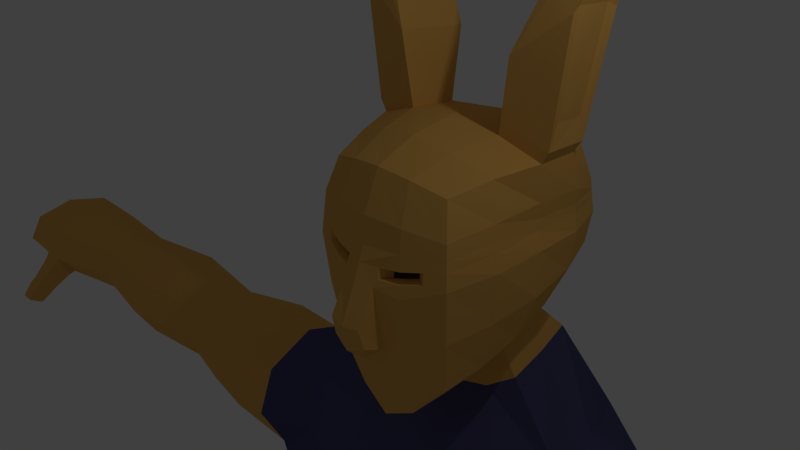 # Source: zombierabbit.blend  (saved by Blender 2.71.0; exported with 4.5.12 LTS)
import bpy
from mathutils import Matrix  # noqa: F401  (used for matrix-valued properties, if any)

bpy.ops.wm.read_factory_settings(use_empty=True)
scene = bpy.context.scene
scene.name = 'Scene'

# ---- collections
col_collection_1 = bpy.data.collections.new('Collection 1'); scene.collection.children.link(col_collection_1)

# ---- materials (node trees are filled in below, after node groups)
mat_zombiebrown = bpy.data.materials.new('zombiebrown')
mat_zombiebrown.alpha_threshold = 0.0
mat_zombiebrown.use_transparent_shadow = False
mat_zombiebrown.diffuse_color = (0.1734, 0.04941, 0.008692, 1.0)
mat_zombiebrown.specular_color = (0.5705, 0.4457, 0.131)
mat_zombiebrown.roughness = 0.5
mat_zombiebrown.specular_intensity = 0.165
mat_zombiebrown.line_color = (0.0, 0.0, 0.0, 1.0)
mat_zombieskin = bpy.data.materials.new('ZombieSkin')
mat_zombieskin.alpha_threshold = 0.0
mat_zombieskin.use_transparent_shadow = False
mat_zombieskin.diffuse_color = (0.8, 0.4433, 0.1081, 1.0)
mat_zombieskin.roughness = 0.5
mat_zombieskin.line_color = (0.0, 0.0, 0.0, 1.0)
mat_zombieblue = bpy.data.materials.new('Zombieblue')
mat_zombieblue.alpha_threshold = 0.0
mat_zombieblue.use_transparent_shadow = False
mat_zombieblue.diffuse_color = (0.08399, 0.08485, 0.2019, 1.0)
mat_zombieblue.specular_color = (0.01325, 0.1477, 1.0)
mat_zombieblue.roughness = 0.5
mat_zombieblue.line_color = (0.0, 0.0, 0.0, 1.0)
mat_zombieblack = bpy.data.materials.new('Zombieblack')
mat_zombieblack.alpha_threshold = 0.0
mat_zombieblack.use_transparent_shadow = False
mat_zombieblack.diffuse_color = (0.04203, 0.0306, 0.02242, 1.0)
mat_zombieblack.roughness = 0.5
mat_zombieblack.specular_intensity = 0.075
mat_zombieblack.line_color = (0.0, 0.0, 0.0, 1.0)

# ---- material node trees

# ---- world
world_world = bpy.data.worlds.new('World'); scene.world = world_world
world_world.color = (0.05088, 0.05088, 0.05088)
world_world.use_sun_shadow = False
world_world.sun_shadow_jitter_overblur = 0.0
world_world.cycles.sampling_method = 'MANUAL'
world_world.cycles.sample_map_resolution = 256

# ---- cameras
cam_camera = bpy.data.cameras.new('Camera')
cam_camera.clip_end = 100.0
cam_camera.lens = 35.0
cam_camera.sensor_width = 32.0
cam_camera.sensor_height = 18.0
cam_camera.ortho_scale = 7.314
cam_camera.dof.focus_distance = 0.0
cam_camera.dof.aperture_fstop = 128.0

# ---- lights
light_lamp = bpy.data.lights.new('Lamp', 'POINT')
light_lamp.transmission_factor = 0.0
light_lamp.cutoff_distance = 30.0
light_lamp.energy = 100.0
light_lamp.shadow_buffer_clip_start = 1.001
light_lamp.shadow_soft_size = 0.1
light_lamp.shadow_maximum_resolution = 0.006
light_lamp.use_absolute_resolution = True
light_lamp.cycles.use_multiple_importance_sampling = False

# ---- meshes
me_cube = bpy.data.meshes.new('Cube')
me_cube.from_pydata([(1.0, 2.819, -1.0), (1.0, 0.3242, -1.804), (1.092, 2.819, 1.02), (1.0, 0.3067, 1.0), (1.138, 2.191, -1.189), (1.195, 1.503, -1.417), (1.138, 0.8574, -1.636), (0.5, 2.945, -1.138), (5.448e-07, 2.997, -1.195), (1.138, 3.035, -0.5), (1.195, 3.092, -1.709e-06), (1.145, 3.035, 0.5022), (0.5, 0.2002, -2.384), (3.146e-07, 0.1486, -2.648), (1.138, 0.1769, -0.9605), (1.195, 0.109, -0.128), (1.138, 0.1637, 0.4939), (1.397, 2.202, 1.184), (1.407, 1.54, 1.213), (1.198, 0.8957, 1.138), (0.5124, 2.945, 1.14), (2.824e-07, 2.997, 1.195), (0.5, 0.1613, 1.138), (-5.973e-07, 0.1043, 1.195), (0.269, 2.949, -1.864), (0.7523, 3.219, -2.187), (0.5381, 2.857, -1.776), (0.5973, 1.383, -1.919), (-3.81e-07, 1.351, -2.117), (0.5688, 0.7265, -2.306), (-3.772e-07, 0.6894, -2.594), (0.741, 2.206, 1.369), (0.7719, 1.461, 1.439), (0.6205, 0.7717, 1.346), (4.338e-08, 2.206, 1.441), (-1.845e-07, 1.416, 1.544), (-3.965e-07, 0.7113, 1.441), (1.346, 2.366, -0.6044), (1.433, 1.596, -0.7103), (1.346, 0.8396, -0.8267), (1.431, 2.385, 0.0001264), (1.461, 1.573, -1.391e-06), (1.435, 0.7853, -0.03127), (1.418, 2.366, 0.6295), (1.391, 1.596, 0.658), (1.321, 0.8372, 0.6044), (0.5688, -0.01646, -1.671), (-2.385e-07, -0.1145, -1.9), (0.5973, -0.1303, -0.383), (-3.057e-07, -0.3392, -0.2677), (0.5688, -0.04642, 0.575), (-2.784e-07, -0.1326, 0.6113), (2.476, 2.834, -11.41), (-5.908e-07, -0.0763, -12.07), (1.48, -0.000994, -12.07), (2.763, 1.917, -11.41), (-3.594e-07, 1.986, -12.07), (3.373, 1.877, -12.94), (0.5688, 3.244, 0.6044), (2.687e-07, 3.331, 0.6476), (1.703e-06, 3.751, -12.07), (0.5973, 3.339, -2.059e-06), (2.39e-07, 3.441, -2.208e-06), (1.239, 3.631, -12.07), (0.5688, 3.244, -0.6044), (2.389e-07, 3.331, -0.6476), (2.973, 0.9122, -9.064), (3.101, 3.099, -4.416), (1.239, 3.631, -9.275), (2.933, 2.795, -3.6), (3.501, 1.586, -4.44), (1.239, 4.054, -3.845), (1.703e-06, 4.173, -3.845), (1.703e-06, 3.751, -9.275), (-3.594e-07, 1.986, -9.275), (2.854, 1.917, -9.064), (-3.593e-07, 1.986, -3.845), (1.48, 0.173, -9.275), (1.48, 0.9959, -3.845), (-5.905e-07, 0.9206, -3.845), (-5.908e-07, 0.09767, -9.275), (0.3761, 3.344, -2.275), (3.854e-07, 2.986, -1.9), (5.533e-07, 3.395, -2.311), (3.388, 2.279, -6.819), (3.101, 3.099, -6.819), (2.567, 2.834, -9.064), (-5.908e-07, -0.07629, -6.605), (1.48, -0.0009916, -6.605), (-3.593e-07, 1.986, -6.605), (0.8987, 1.919, -2.453), (0.6428, 1.904, -2.041), (0.4494, 1.801, -2.772), (0.3214, 1.818, -2.361), (2.881, 0.9122, -11.41), (1.703e-06, 4.173, -6.605), (-1.432e-07, 1.769, -2.898), (-1.128e-07, 1.794, -2.487), (0.8558, 2.599, -2.307), (0.6121, 2.403, -1.896), (1.239, 4.054, -6.605), (3.506, 0.9122, -6.819), (-5.908e-07, 0.4457, -13.69), (0.6976, 0.521, -13.69), (-3.595e-07, 1.986, -14.89), (0.627, 1.953, -14.89), (1.703e-06, 3.542, -13.43), (0.4565, 3.422, -13.43), (1.703e-06, 3.65, -12.72), (0.8616, 3.53, -12.72), (1.103, 0.2507, -12.85), (-5.908e-07, 0.1754, -12.85), (2.63, 3.337, -12.94), (-3.594e-07, 1.986, -13.43), (3.112, 0.2776, -12.94), (3.635, 1.848, -14.25), (1.287, 0.7594, -15.1), (1.08, 1.96, -15.65), (1.088, 3.142, -14.93), (1.674, 3.467, -14.29), (1.965, 0.3158, -14.42), (2.936, 3.071, -14.23), (3.261, 0.6057, -14.26), (3.635, 1.848, -14.25), (1.287, 0.7594, -15.1), (1.08, 1.96, -15.65), (1.088, 3.142, -14.93), (1.674, 3.467, -14.29), (1.965, 0.3158, -14.42), (2.936, 3.071, -14.23), (3.261, 0.6057, -14.26), (3.84, 1.851, -16.09), (1.619, 0.8206, -16.9), (1.423, 1.956, -17.43), (1.431, 3.075, -16.74), (1.985, 3.382, -16.14), (2.26, 0.4009, -16.26), (3.179, 3.008, -16.08), (3.487, 0.6752, -16.11), (3.796, 1.909, -18.35), (1.885, 1.023, -18.35), (1.716, 2.0, -18.35), (1.723, 2.962, -18.35), (2.2, 3.227, -18.35), (2.437, 0.6617, -18.35), (3.227, 2.905, -18.35), (3.492, 0.8977, -18.35), (4.179, 2.073, -21.48), (2.268, 1.338, -21.48), (2.099, 2.148, -21.48), (2.106, 2.945, -21.48), (2.583, 3.164, -21.48), (2.82, 1.039, -21.48), (3.61, 2.897, -21.48), (3.875, 1.235, -21.48), (4.179, 2.2, -22.23), (2.268, 1.507, -22.23), (2.099, 2.271, -22.23), (2.106, 3.023, -22.23), (2.583, 3.229, -22.23), (2.82, 1.225, -22.23), (3.61, 2.978, -22.23), (3.875, 1.409, -22.23), (4.387, 2.193, -23.28), (2.154, 1.339, -23.28), (1.958, 2.28, -23.28), (1.966, 3.207, -23.28), (2.523, 3.461, -23.28), (2.799, 0.9911, -23.28), (3.722, 3.151, -23.28), (4.032, 1.218, -23.28), (4.245, 2.278, -25.0), (2.214, 1.432, -25.0), (2.035, 2.365, -25.0), (2.043, 3.283, -25.0), (2.549, 3.535, -25.0), (2.801, 1.087, -25.0), (3.641, 3.228, -25.0), (3.922, 1.312, -25.0), (4.013, 2.431, -26.8), (2.341, 1.654, -26.8), (2.193, 2.511, -26.8), (2.199, 3.355, -26.8), (2.617, 3.587, -26.8), (2.824, 1.337, -26.8), (3.515, 3.305, -26.8), (3.747, 1.544, -26.8), (4.013, 2.431, -28.24), (2.341, 1.511, -28.32), (2.193, 2.511, -28.24), (2.199, 3.355, -28.24), (2.617, 3.587, -28.24), (2.824, 1.511, -28.32), (3.515, 3.305, -28.24), (3.747, 1.511, -28.32), (4.013, 2.431, -28.67), (2.095, 1.484, -28.64), (2.193, 2.511, -28.67), (2.199, 3.355, -28.67), (2.617, 3.587, -28.67), (3.747, 0.1442, -28.53), (3.515, 3.305, -28.67), (4.252, 1.511, -28.68), (4.013, 2.431, -29.04), (2.095, 1.484, -29.0), (2.193, 2.511, -29.04), (2.199, 3.355, -29.04), (2.617, 3.587, -29.04), (2.824, 0.1442, -28.53), (3.515, 3.305, -29.04), (4.252, 1.511, -29.04), (4.013, 2.431, -29.42), (2.095, 1.484, -29.38), (2.193, 2.511, -29.42), (2.199, 3.355, -29.42), (2.617, 3.587, -29.42), (2.341, 0.1442, -28.53), (3.515, 3.305, -29.42), (4.252, 1.511, -29.42), (4.013, 2.431, -29.61), (2.095, 1.484, -29.57), (2.193, 2.511, -29.61), (2.199, 3.355, -29.61), (2.617, 3.587, -29.61), (2.701, 1.511, -29.61), (3.515, 3.305, -29.61), (4.252, 1.511, -29.61), (2.341, 0.7863, -28.53), (2.824, 0.7863, -28.53), (3.747, 0.7863, -28.53), (2.016, 0.7786, -28.8), (2.341, -0.407, -28.39), (4.252, 0.7863, -28.77), (2.016, 0.7786, -29.07), (2.824, -0.407, -28.39), (4.252, 0.7863, -29.06), (2.016, 0.7786, -29.43), (3.747, -0.407, -28.39), (4.252, 0.7863, -29.42), (2.016, 0.7786, -29.62), (2.701, 0.7863, -29.61), (4.252, 0.7863, -29.61), (1.89, 0.1442, -28.79), (4.252, 0.1442, -28.77), (1.89, 0.1442, -29.06), (4.252, 0.1442, -29.06), (1.89, 0.1442, -29.42), (4.252, 0.1442, -29.42), (1.89, 0.1442, -29.61), (2.701, 0.1442, -29.61), (4.252, 0.1442, -29.61), (1.89, -0.407, -28.71), (2.945, -1.077, -28.67), (4.101, -0.8138, -28.93), (1.89, -0.407, -29.04), (2.945, -1.077, -29.04), (4.101, -0.8138, -29.27), (1.89, -0.407, -29.42), (2.945, -1.077, -29.42), (4.101, -0.8138, -29.47), (1.89, -0.407, -29.61), (2.945, -1.077, -29.61), (4.101, -0.8138, -29.58), (1.48, 0.4975, -5.225), (1.703e-06, 4.173, -5.225), (-3.593e-07, 1.986, -5.225), (-5.907e-07, 0.4222, -5.225), (3.101, 3.099, -5.658), (1.239, 4.054, -5.225), (3.506, 1.249, -5.658), (3.101, 3.099, -4.416), (2.933, 2.795, -3.6), (3.501, 1.586, -4.44), (3.388, 2.279, -6.819), (3.101, 3.099, -6.819), (3.506, 0.9122, -6.819), (3.101, 3.099, -5.658), (3.506, 1.249, -5.658), (4.265, 3.031, -4.688), (4.441, 2.119, -4.212), (4.595, 1.255, -4.814), (4.364, 2.282, -6.94), (4.21, 3.146, -6.502), (4.541, 1.37, -6.628), (4.169, 3.456, -5.569), (4.636, 0.9448, -5.747), (5.895, 3.031, -4.688), (6.071, 2.119, -4.375), (6.225, 1.255, -4.814), (5.994, 2.282, -6.94), (5.84, 3.146, -6.502), (6.171, 1.37, -6.628), (5.799, 3.456, -5.569), (6.266, 0.9448, -5.747), (7.576, 2.808, -4.966), (7.753, 2.143, -4.743), (7.906, 1.514, -5.056), (7.675, 2.262, -6.573), (7.522, 2.892, -6.26), (7.852, 1.598, -6.35), (11.65, 2.805, -5.078), (7.48, 3.118, -5.595), (7.948, 1.287, -5.721), (9.514, 3.001, -4.896), (9.69, 2.122, -4.65), (9.844, 1.289, -4.994), (9.613, 2.279, -6.666), (9.459, 3.112, -6.322), (9.79, 1.401, -6.42), (13.53, 2.936, -5.106), (9.418, 3.411, -5.588), (9.885, 0.9905, -5.728), (11.83, 2.144, -4.89), (11.98, 1.517, -5.153), (11.75, 2.262, -6.426), (11.6, 2.888, -6.163), (11.93, 1.601, -6.238), (14.19, 2.936, -5.106), (11.56, 3.113, -5.605), (12.02, 1.293, -5.711), (13.67, 2.019, -4.91), (13.79, 1.149, -5.184), (13.61, 2.183, -6.511), (13.48, 3.052, -6.237), (13.8, 1.217, -6.296), (14.8, 2.936, -5.106), (13.45, 3.364, -5.655), (13.86, 0.8445, -5.818), (14.33, 2.019, -4.91), (14.45, 1.149, -5.184), (14.27, 2.183, -6.511), (14.14, 3.052, -6.237), (14.37, 1.217, -6.296), (15.14, 2.936, -5.106), (14.11, 3.364, -5.655), (14.44, 0.8445, -5.818), (14.94, 2.019, -4.91), (15.07, 1.149, -5.184), (15.07, 2.183, -6.511), (14.77, 3.052, -6.237), (15.16, 1.265, -6.315), (13.84, 1.055, -6.369), (14.72, 3.364, -5.655), (15.1, 0.8371, -5.766), (15.28, 2.019, -4.91), (15.41, 1.149, -5.184), (15.87, 2.183, -6.511), (15.61, 3.052, -6.237), (15.92, 1.265, -6.315), (14.73, 2.019, -4.91), (15.07, 3.364, -5.655), (15.46, 0.8371, -5.766), (13.9, 0.7334, -5.956), (14.34, 1.055, -6.369), (14.39, 0.7334, -5.956), (13.91, 0.5928, -6.676), (13.95, 0.3149, -6.361), (14.28, 0.5928, -6.676), (14.33, 0.3149, -6.361), (13.91, 0.4995, -6.747), (13.95, 0.2096, -6.432), (14.28, 0.4995, -6.747), (14.33, 0.2096, -6.432), (13.91, 0.237, -6.909), (13.95, -0.05295, -6.753), (14.28, 0.237, -6.909), (14.33, -0.05295, -6.753), (15.0, 1.594, -5.044), (14.87, 2.49, -5.011), (15.34, 1.596, -5.043), (15.21, 2.5, -5.013), (15.11, 2.629, -6.37), (14.32, 1.699, -6.403), (16.01, 2.629, -6.37), (13.71, 2.183, -6.511), (15.25, 1.729, -6.414), (16.12, 1.744, -6.417), (14.65, 1.592, -5.045), (14.54, 2.481, -5.009), (14.2, 2.628, -6.371), (16.03, 3.022, -5.949), (16.89, 1.707, -6.067), (16.83, 2.141, -6.103), (16.76, 2.596, -6.024), (16.17, 1.236, -6.027), (15.41, 1.149, -5.184), (14.02, 1.685, -6.4), (13.89, 2.628, -6.371), (15.34, 1.596, -5.043), (16.89, 1.707, -6.067), (16.17, 1.236, -6.027), (1.703, 3.147, -3.522), (1.948, 2.404, -3.127), (1.846, 1.74, -3.447), (1.488, 2.255, 1.347), (1.507, 1.536, 1.381), (0.7658, 2.26, 1.549), (0.8, 1.451, 1.627), (1.642, 2.49, 3.025), (1.725, 1.523, 3.109), (0.8633, 2.496, 2.392), (0.9265, 1.409, 2.497), (2.268, 2.534, 4.78), (2.335, 1.797, 4.847), (1.64, 2.622, 4.251), (1.691, 1.748, 4.317), (2.586, 2.348, 5.1), (2.614, 2.031, 5.128), (2.332, 2.35, 5.2), (2.352, 1.994, 5.241), (1.467, 2.175, 1.693), (1.5, 1.683, 1.73), (1.62, 2.335, 3.1), (1.69, 1.673, 3.169), (2.142, 2.421, 4.561), (2.198, 1.9, 4.617), (1.158, 3.055, 0.3254), (1.158, 0.1446, 0.2766), (1.392, 2.372, 0.4067), (1.364, 1.588, 0.4254), (1.343, 0.819, 0.3823), (0.5788, -0.07567, 0.2403), (-2.88e-07, -0.1669, 0.2087), (0.5788, 3.277, 0.3932), (2.583e-07, 3.369, 0.4213), (1.172, 3.069, 0.2012), (1.172, 0.131, 0.1223), (1.394, 2.377, 0.2496), (1.378, 1.583, 0.2615), (1.375, 0.8062, 0.2246), (0.5859, -0.09644, 0.002565), (-2.947e-07, -0.246, -0.0148), (0.5859, 3.301, 0.2433), (2.509e-07, 3.397, 0.2607), (0.2855, -0.1645, -0.02627), (0.5912, -0.1121, -0.1772), (0.8877, 0.02074, 0.06425), (0.2968, -0.2096, -0.1728), (0.8929, 0.003483, -0.1011), (0.5528, 0.04768, -0.04624), (0.3751, 0.01478, -0.07042), (0.556, 0.03839, -0.1526), (0.7314, 0.117, -0.009743), (0.3818, -0.004758, -0.1922), (0.7345, 0.1068, -0.1076), (-2.714e-07, -0.2254, -1.499), (0.2579, -0.2544, -0.2824), (0.2579, -0.2544, -0.2824), (-2.714e-07, -0.2254, -1.499), (-3.057e-07, -0.3392, -0.2677), (0.5973, -0.1303, -0.383), (-2.385e-07, -0.1145, -1.9), (0.5688, -0.01646, -1.671), (0.2859, -0.1443, -1.264), (0.2579, -0.5282, -0.8093), (-2.713e-07, -0.5109, -1.247), (-3.056e-07, -0.583, -0.8349), (0.2859, -0.4573, -1.128)], [], [(45, 19, 3, 16), (81, 25, 391, 67, 71), (83, 81, 71, 72), (90, 92, 78, 70, 393), (92, 96, 79, 78), (5, 6, 29, 27), (27, 29, 30, 28), (6, 1, 12, 29), (29, 12, 13, 30), (19, 33, 22, 3), (33, 36, 23, 22), (2, 20, 31, 17), (32, 18, 395, 397), (18, 32, 33, 19), (20, 21, 34, 31), (31, 34, 35, 32), (32, 35, 36, 33), (6, 39, 14, 1), (39, 42, 15, 14), (420, 45, 16, 417), (0, 9, 37, 4), (4, 37, 38, 5), (5, 38, 39, 6), (9, 10, 40, 37), (37, 40, 41, 38), (38, 41, 42, 39), (416, 11, 43, 418), (418, 43, 44, 419), (419, 44, 45, 420), (11, 2, 17, 43), (43, 17, 18, 44), (44, 18, 19, 45), (1, 14, 46, 12), (12, 46, 47, 13), (14, 15, 48, 46), (49, 445, 448, 449), (417, 16, 50, 421), (421, 50, 51, 422), (16, 3, 22, 50), (50, 22, 23, 51), (73, 68, 63, 60), (66, 77, 54, 94), (2, 11, 58, 20), (20, 58, 59, 21), (77, 80, 53, 54), (425, 10, 61, 432), (432, 61, 62, 433), (74, 73, 60, 56), (10, 9, 64, 61), (61, 64, 65, 62), (9, 0, 7, 64), (64, 7, 8, 65), (110, 111, 102, 103), (108, 109, 107, 106), (269, 263, 88, 101), (263, 266, 87, 88), (100, 85, 86, 68), (265, 264, 95, 89), (266, 265, 89, 87), (84, 101, 66, 75), (392, 393, 70, 69), (391, 392, 69, 67), (85, 84, 75, 86), (87, 89, 74, 80), (7, 0, 26, 24), (24, 26, 25, 81), (8, 7, 24, 82), (82, 24, 81, 83), (80, 74, 56, 53), (89, 95, 73, 74), (86, 75, 55, 52), (75, 66, 94, 55), (68, 86, 52, 63), (84, 85, 274, 273), (5, 27, 93, 91), (91, 93, 92, 90), (27, 28, 97, 93), (93, 97, 96, 92), (70, 269, 277, 272), (268, 267, 85, 100), (4, 5, 91, 99), (99, 91, 90, 98), (0, 4, 99, 26), (26, 99, 98, 25), (264, 268, 100, 95), (88, 87, 80, 77), (101, 88, 77, 66), (95, 100, 68, 73), (105, 103, 102, 104), (107, 105, 104, 106), (52, 112, 109, 63), (113, 108, 106, 104), (114, 94, 54, 110), (111, 113, 104, 102), (54, 53, 111, 110), (60, 63, 109, 108), (55, 94, 114, 57), (56, 60, 108, 113), (52, 55, 57, 112), (53, 56, 113, 111), (57, 114, 122, 115), (112, 57, 115, 121), (110, 103, 116, 120), (107, 109, 119, 118), (105, 107, 118, 117), (103, 105, 117, 116), (114, 110, 120, 122), (109, 112, 121, 119), (115, 122, 130, 123), (121, 115, 123, 129), (120, 116, 124, 128), (118, 119, 127, 126), (117, 118, 126, 125), (116, 117, 125, 124), (122, 120, 128, 130), (119, 121, 129, 127), (123, 130, 138, 131), (129, 123, 131, 137), (128, 124, 132, 136), (126, 127, 135, 134), (125, 126, 134, 133), (124, 125, 133, 132), (130, 128, 136, 138), (127, 129, 137, 135), (131, 138, 146, 139), (137, 131, 139, 145), (136, 132, 140, 144), (134, 135, 143, 142), (133, 134, 142, 141), (132, 133, 141, 140), (138, 136, 144, 146), (135, 137, 145, 143), (139, 146, 154, 147), (145, 139, 147, 153), (144, 140, 148, 152), (142, 143, 151, 150), (141, 142, 150, 149), (140, 141, 149, 148), (146, 144, 152, 154), (143, 145, 153, 151), (147, 154, 162, 155), (153, 147, 155, 161), (152, 148, 156, 160), (150, 151, 159, 158), (149, 150, 158, 157), (148, 149, 157, 156), (154, 152, 160, 162), (151, 153, 161, 159), (155, 162, 170, 163), (161, 155, 163, 169), (160, 156, 164, 168), (158, 159, 167, 166), (157, 158, 166, 165), (156, 157, 165, 164), (162, 160, 168, 170), (159, 161, 169, 167), (163, 170, 178, 171), (169, 163, 171, 177), (168, 164, 172, 176), (166, 167, 175, 174), (165, 166, 174, 173), (164, 165, 173, 172), (170, 168, 176, 178), (167, 169, 177, 175), (171, 178, 186, 179), (177, 171, 179, 185), (176, 172, 180, 184), (174, 175, 183, 182), (173, 174, 182, 181), (172, 173, 181, 180), (178, 176, 184, 186), (175, 177, 185, 183), (179, 186, 194, 187), (185, 179, 187, 193), (184, 180, 188, 192), (182, 183, 191, 190), (181, 182, 190, 189), (180, 181, 189, 188), (186, 184, 192, 194), (183, 185, 193, 191), (187, 194, 202, 195), (193, 187, 195, 201), (210, 202, 232, 235), (190, 191, 199, 198), (189, 190, 198, 197), (188, 189, 197, 196), (196, 204, 233, 230), (191, 193, 201, 199), (195, 202, 210, 203), (201, 195, 203, 209), (218, 210, 235, 238), (198, 199, 207, 206), (197, 198, 206, 205), (196, 197, 205, 204), (204, 212, 236, 233), (199, 201, 209, 207), (203, 210, 218, 211), (209, 203, 211, 217), (224, 226, 241, 240), (206, 207, 215, 214), (205, 206, 214, 213), (204, 205, 213, 212), (220, 224, 240, 239), (207, 209, 217, 215), (211, 218, 226, 219), (217, 211, 219, 225), (226, 218, 238, 241), (214, 215, 223, 222), (213, 214, 222, 221), (212, 213, 221, 220), (212, 220, 239, 236), (215, 217, 225, 223), (223, 225, 219, 226, 224, 220, 221, 222), (235, 232, 243, 245), (230, 233, 244, 242), (238, 235, 245, 247), (233, 236, 246, 244), (240, 241, 250, 249), (239, 240, 249, 248), (241, 238, 247, 250), (236, 239, 248, 246), (188, 196, 230, 227), (202, 194, 229, 232), (192, 188, 227, 228), (194, 192, 228, 229), (245, 243, 253, 256), (242, 244, 254, 251), (247, 245, 256, 259), (244, 246, 257, 254), (249, 250, 262, 261), (248, 249, 261, 260), (250, 247, 259, 262), (246, 248, 260, 257), (227, 230, 242, 216), (232, 229, 200, 243), (228, 227, 216, 208), (229, 228, 208, 200), (234, 231, 251, 252), (237, 234, 252, 253), (252, 251, 254, 255), (253, 252, 255, 256), (255, 254, 257, 258), (256, 255, 258, 259), (258, 257, 260, 261), (259, 258, 261, 262), (216, 242, 251, 231), (243, 200, 237, 253), (208, 216, 231, 234), (200, 208, 234, 237), (70, 78, 263, 269), (78, 79, 266, 263), (76, 72, 264, 265), (79, 76, 265, 266), (267, 67, 270, 276), (269, 101, 275, 277), (71, 67, 267, 268), (72, 71, 268, 264), (273, 274, 282, 281), (272, 277, 285, 280), (276, 270, 278, 284), (277, 275, 283, 285), (101, 84, 273, 275), (85, 267, 276, 274), (69, 70, 272, 271), (67, 69, 271, 270), (281, 282, 290, 289), (280, 285, 293, 288), (284, 278, 286, 292), (285, 283, 291, 293), (275, 273, 281, 283), (274, 276, 284, 282), (271, 272, 280, 279), (270, 271, 279, 278), (289, 290, 298, 297), (288, 293, 302, 296), (292, 286, 294, 301), (293, 291, 299, 302), (283, 281, 289, 291), (282, 284, 292, 290), (279, 280, 288, 287), (278, 279, 287, 286), (297, 298, 307, 306), (296, 302, 311, 305), (301, 294, 303, 310), (302, 299, 308, 311), (291, 289, 297, 299), (290, 292, 301, 298), (287, 288, 296, 295), (286, 287, 295, 294), (306, 307, 315, 314), (305, 311, 319, 313), (310, 303, 300, 318), (311, 308, 316, 319), (299, 297, 306, 308), (298, 301, 310, 307), (295, 296, 305, 304), (294, 295, 304, 303), (314, 315, 323, 322), (313, 319, 327, 321), (318, 300, 309, 326), (319, 316, 324, 327), (308, 306, 314, 316), (307, 310, 318, 315), (304, 305, 313, 312), (303, 304, 312, 300), (374, 387, 379, 330), (321, 327, 335, 329), (326, 309, 317, 334), (332, 335, 354, 353), (316, 314, 322, 324), (315, 318, 326, 323), (312, 313, 321, 320), (300, 312, 320, 309), (330, 379, 371, 338), (329, 335, 343, 337), (334, 317, 325, 342), (335, 332, 340, 343), (372, 386, 374, 330), (323, 326, 334, 331), (320, 321, 329, 328), (309, 320, 328, 317), (338, 371, 373, 346), (337, 343, 351, 345), (342, 325, 333, 350), (343, 340, 348, 351), (372, 330, 338, 375), (331, 334, 342, 339), (328, 329, 337, 367, 377, 349), (317, 328, 349, 378, 368, 325), (368, 336, 344, 370), (368, 378, 349, 336), (349, 377, 367, 336), (336, 367, 369, 344), (375, 338, 346, 376), (339, 342, 350, 347), (367, 337, 345, 369), (325, 368, 370, 333), (353, 354, 358, 357), (335, 327, 352, 354), (324, 332, 353, 341), (327, 324, 341, 352), (357, 358, 362, 361), (354, 352, 356, 358), (341, 353, 357, 355), (352, 341, 355, 356), (361, 362, 366, 365), (358, 356, 360, 362), (355, 357, 361, 359), (356, 355, 359, 360), (364, 363, 365, 366), (362, 360, 364, 366), (359, 361, 365, 363), (360, 359, 363, 364), (340, 375, 376, 348), (379, 331, 339, 371), (371, 339, 347, 373), (324, 322, 374, 386, 372, 332), (332, 372, 375, 340), (380, 383, 373, 347), (322, 323, 331, 379, 387, 374), (382, 346, 373, 383), (382, 381, 376, 346), (384, 348, 376, 381), (333, 370, 383, 380), (344, 382, 383, 370), (344, 369, 381, 382), (384, 381, 389, 390), (350, 333, 380, 347), (351, 348, 384, 345), (385, 390, 389, 388), (345, 384, 390, 385), (381, 369, 388, 389), (369, 345, 385, 388), (25, 98, 392, 391), (98, 90, 393, 392), (397, 395, 399, 401), (17, 31, 396, 394), (31, 32, 397, 396), (18, 17, 394, 395), (401, 399, 403, 405), (394, 396, 400, 398), (396, 397, 401, 400), (403, 399, 413, 415), (405, 403, 407, 409), (398, 400, 404, 402), (400, 401, 405, 404), (398, 402, 414, 412), (406, 408, 409, 407), (402, 404, 408, 406), (404, 405, 409, 408), (403, 402, 406, 407), (411, 410, 412, 413), (413, 412, 414, 415), (402, 403, 415, 414), (394, 398, 412, 410), (399, 395, 411, 413), (395, 394, 410, 411), (429, 420, 417, 426), (425, 416, 418, 427), (427, 418, 419, 428), (428, 419, 420, 429), (426, 417, 421, 430, 436), (430, 421, 422, 431, 434), (11, 416, 423, 58), (58, 423, 424, 59), (416, 425, 432, 423), (423, 432, 433, 424), (42, 429, 426, 15), (10, 425, 427, 40), (40, 427, 428, 41), (41, 428, 429, 42), (15, 426, 436, 438, 435, 48), (48, 435, 437, 434, 431, 49, 446), (435, 438, 444, 441), (438, 436, 442, 444), (441, 439, 440, 443), (441, 444, 442, 439), (437, 435, 441, 443), (434, 437, 443, 440), (430, 434, 440, 439), (436, 430, 439, 442), (448, 453, 457, 455), (446, 49, 449, 447), (452, 450, 447, 453, 448, 451), (445, 47, 451, 448), (46, 48, 450, 452), (48, 446, 447, 450), (47, 46, 452, 451), (455, 457, 454, 456), (453, 447, 454, 457), (449, 448, 455, 456), (447, 449, 456, 454)])
me_cube.polygons.foreach_set('material_index', [1, 2, 2, 2, 2, 1, 1, 1, 1, 1, 1, 1, 1, 1, 1, 1, 1, 1, 1, 1, 1, 1, 1, 1, 1, 1, 1, 1, 1, 1, 1, 1, 1, 1, 1, 0, 1, 1, 1, 1, 2, 2, 1, 1, 2, 1, 1, 2, 1, 1, 1, 1, 0, 0, 2, 2, 2, 2, 2, 2, 2, 2, 2, 2, 1, 1, 1, 1, 2, 2, 2, 2, 2, 2, 1, 1, 1, 1, 2, 2, 1, 1, 1, 1, 2, 2, 2, 2, 0, 0, 0, 0, 0, 0, 0, 0, 0, 0, 0, 0, 0, 0, 0, 0, 0, 0, 0, 0, 0, 0, 0, 0, 0, 0, 0, 0, 0, 0, 0, 0, 0, 0, 0, 0, 0, 0, 0, 0, 0, 0, 0, 0, 0, 0, 0, 0, 0, 0, 0, 0, 0, 0, 0, 0, 0, 0, 0, 0, 3, 3, 3, 3, 3, 3, 3, 3, 3, 3, 3, 3, 3, 3, 3, 3, 3, 3, 3, 3, 3, 3, 3, 3, 3, 3, 3, 3, 3, 3, 3, 3, 3, 3, 3, 3, 3, 3, 3, 3, 3, 3, 3, 3, 3, 3, 3, 3, 3, 3, 3, 3, 3, 3, 3, 3, 3, 3, 3, 3, 3, 3, 3, 3, 3, 3, 3, 3, 3, 3, 3, 3, 3, 3, 3, 3, 3, 3, 3, 3, 3, 3, 3, 3, 3, 3, 3, 3, 3, 3, 3, 3, 3, 3, 3, 3, 3, 3, 3, 3, 3, 2, 2, 2, 2, 2, 2, 2, 2, 2, 2, 2, 2, 2, 2, 2, 2, 1, 1, 1, 1, 2, 2, 2, 2, 1, 1, 1, 1, 1, 1, 1, 1, 1, 1, 1, 1, 1, 1, 1, 1, 1, 1, 1, 1, 1, 1, 1, 1, 1, 1, 1, 1, 1, 1, 1, 1, 1, 1, 1, 1, 1, 1, 1, 1, 1, 1, 1, 1, 1, 1, 1, 1, 1, 1, 1, 1, 1, 1, 1, 1, 1, 1, 1, 1, 1, 1, 1, 1, 1, 1, 1, 1, 1, 1, 1, 1, 1, 1, 1, 1, 1, 1, 1, 1, 1, 1, 1, 1, 1, 1, 1, 1, 1, 1, 1, 1, 1, 1, 1, 1, 1, 1, 1, 1, 2, 2, 1, 1, 1, 1, 1, 1, 1, 1, 1, 1, 1, 1, 1, 1, 1, 1, 1, 1, 1, 1, 1, 1, 1, 1, 1, 1, 1, 1, 1, 1, 1, 1, 1, 1, 1, 1, 1, 1, 1, 1, 3, 3, 1, 1, 1, 1, 1, 1, 1, 0, 1, 1, 1, 1, 1, 0, 1])
me_cube.materials.append(mat_zombiebrown)
me_cube.materials.append(mat_zombieskin)
me_cube.materials.append(mat_zombieblue)
me_cube.materials.append(mat_zombieblack)
me_cube.use_remesh_preserve_volume = False
me_cube.use_remesh_preserve_attributes = False
me_cube.use_mirror_vertex_groups = False
me_cube.update()
arm_armature_002 = bpy.data.armatures.new('Armature.002')  # bones are not reproduced

# ---- objects
ob_armature = bpy.data.objects.new('Armature', arm_armature_002)
ob_human = bpy.data.objects.new('Human', me_cube)
ob_lamp = bpy.data.objects.new('Lamp', light_lamp)
ob_camera = bpy.data.objects.new('Camera', cam_camera)

# ---- transforms, parenting, visibility, modifiers, constraints
ob_armature.location = (0.01062, 2.465, -29.35)
ob_armature.lineart.crease_threshold = 0.0
ob_human.parent = ob_armature
ob_human.matrix_parent_inverse = Matrix(((1.0, 3.164e-10, 0.0, -0.01062), (0.0, 1.0, 0.0, -2.465), (0.0, -8.746e-07, 1.0, 29.35), (0.0, 0.0, 0.0, 1.0)))
ob_human.location = (0.0, -2.384e-07, 0.0)
ob_human.lock_rotations_4d = False
ob_human.empty_display_type = 'ARROWS'
ob_human.lineart.crease_threshold = 0.0
_vg = ob_human.vertex_groups.new(name='Hip')
for _i, _w in zip([52, 53, 54, 55, 56, 57, 60, 63, 66, 68, 73, 74, 75, 77, 80, 84, 85, 86, 87, 88, 94, 101, 102, 103, 104, 105, 106, 107, 108, 109, 110, 111, 112, 113, 114, 115, 116, 117, 118, 119, 120, 121, 122], [0.6032, 0.8331, 0.7325, 0.5669, 0.9968, 0.0906, 0.8734, 0.7961, 0.1238, 0.07466, 0.05043, 0.04455, 0.1224, 0.1346, 0.1244, 0.02513, 0.003038, 0.1067, 0.004796, 0.01013, 0.5576, 0.01993, 0.8829, 0.7847, 0.9706, 0.8266, 0.9079, 0.8499, 0.9092, 0.8108, 0.7703, 0.8778, 0.1775, 0.9996, 0.2204, 0.01656, 0.4121, 0.5121, 0.4379, 0.3126, 0.2954, 0.03098, 0.1172]): _vg.add([_i], _w, 'REPLACE')
_vg = ob_human.vertex_groups.new(name='Stomach')
for _i, _w in zip([52, 53, 54, 55, 60, 63, 66, 68, 73, 74, 75, 77, 80, 84, 85, 86, 87, 88, 89, 94, 95, 100, 101, 102, 108, 109, 110, 111, 114, 263, 265, 266, 267, 269], [0.1551, 0.09773, 0.1013, 0.1503, 0.08575, 0.0917, 0.6177, 0.8192, 0.8845, 0.9057, 0.6358, 0.6851, 0.7356, 0.2078, 0.167, 0.6766, 0.1647, 0.1608, 0.1104, 0.1642, 0.07736, 0.09452, 0.1804, 0.001954, 0.02087, 0.01809, 0.04407, 0.04234, 0.02837, 0.04726, 0.005944, 0.05578, 0.02282, 0.04678]): _vg.add([_i], _w, 'REPLACE')
_vg = ob_human.vertex_groups.new(name='Chest')
for _i, _w in zip([66, 68, 71, 72, 73, 74, 75, 76, 77, 78, 79, 80, 83, 84, 85, 86, 87, 88, 89, 95, 100, 101, 263, 264, 265, 266, 267, 268, 269], [0.05197, 0.05415, 0.06437, 0.1487, 0.04963, 0.02035, 0.04145, 0.09232, 0.07207, 0.02003, 0.07324, 0.07618, 0.003115, 0.1105, 0.17, 0.05211, 0.5157, 0.4348, 0.7129, 0.8286, 0.6726, 0.1203, 0.1341, 0.7007, 0.2163, 0.2078, 0.06294, 0.1925, 0.04613]): _vg.add([_i], _w, 'REPLACE')
_vg = ob_human.vertex_groups.new(name='shoulder.l')
for _i, _w in zip([24, 25, 26, 28, 66, 67, 68, 69, 70, 71, 72, 75, 76, 77, 78, 79, 80, 81, 82, 83, 84, 85, 86, 87, 88, 89, 90, 91, 92, 93, 94, 95, 96, 97, 98, 99, 100, 101, 263, 264, 265, 266, 267, 268, 269, 270, 271, 272, 274, 276, 278, 279, 284, 391, 392, 393], [0.01336, 0.1132, 0.0131, 0.008632, 0.1203, 0.9354, 0.01412, 0.7861, 0.1632, 0.7267, 0.189, 0.1264, 0.2514, 0.05878, 0.5479, 0.2872, 0.02593, 0.09505, 0.01222, 0.06334, 0.5717, 0.6059, 0.1164, 0.2134, 0.2683, 0.1326, 0.1108, 0.02126, 0.2143, 0.05922, 0.004853, 0.06839, 0.1296, 0.05762, 0.1143, 0.01106, 0.2061, 0.4718, 0.5958, 0.1717, 0.608, 0.5362, 0.8822, 0.7427, 0.2152, 0.7271, 0.6413, 0.08254, 0.01274, 0.1015, 0.06237, 0.04624, 0.009854, 0.7594, 0.5839, 0.2269]): _vg.add([_i], _w, 'REPLACE')
_vg = ob_human.vertex_groups.new(name='upperarm.l')
for _i, _w in zip([66, 69, 70, 78, 79, 84, 87, 88, 101, 263, 266, 269, 270, 271, 272, 273, 274, 275, 276, 277, 278, 279, 280, 281, 282, 283, 284, 285, 286, 287, 288, 289, 290, 291, 292, 293, 294, 295, 296, 297, 298, 299, 301, 302, 303, 304, 305, 306, 307, 308, 310, 311, 391, 392, 393], [0.0156, 0.1183, 0.8449, 0.1525, 0.006556, 0.05433, 0.004738, 0.06611, 0.1699, 0.1285, 0.02425, 0.6674, 0.2729, 0.3588, 0.9173, 0.9897, 0.968, 0.9957, 0.8982, 0.9889, 0.9374, 0.9516, 1.028, 0.994, 0.9856, 0.9986, 0.9695, 1.008, 0.9925, 0.9937, 0.9968, 0.9925, 0.9929, 0.9922, 0.9928, 0.9932, 0.9596, 0.9478, 0.9344, 0.9495, 0.9582, 0.9384, 0.9623, 0.9318, 0.06882, 0.06487, 0.06274, 0.05479, 0.06462, 0.05885, 0.0724, 0.05846, 0.0323, 0.1302, 0.3338]): _vg.add([_i], _w, 'REPLACE')
_vg = ob_human.vertex_groups.new(name='lowerarm.l')
for _i, _w in zip([294, 295, 296, 297, 298, 299, 300, 301, 302, 303, 304, 305, 306, 307, 308, 309, 310, 311, 312, 313, 314, 315, 316, 317, 318, 319, 320, 321, 322, 323, 324, 326, 330, 331, 334, 339, 342, 372, 374, 378, 379, 386, 387], [0.03021, 0.05199, 0.06549, 0.05041, 0.03334, 0.06146, 0.9689, 0.02499, 0.06803, 0.9301, 0.9327, 0.9328, 0.9443, 0.9348, 0.9387, 0.1952, 0.9271, 0.9369, 0.9518, 0.9296, 0.9798, 0.9871, 0.9515, 0.06463, 0.9832, 0.9248, 0.08884, 0.04663, 0.2768, 0.721, 0.00479, 0.6526, 0.05428, 0.163, 0.1802, 0.02777, 0.05389, 0.03781, 0.2107, 0.007206, 0.07189, 0.1239, 0.2312]): _vg.add([_i], _w, 'REPLACE')
_vg = ob_human.vertex_groups.new(name='hand.l')
for _i, _w in zip([300, 309, 312, 317, 320, 321, 322, 323, 324, 325, 326, 328, 329, 330, 331, 332, 333, 334, 335, 336, 337, 338, 339, 340, 342, 343, 344, 345, 347, 349, 350, 351, 353, 367, 368, 369, 370, 371, 372, 374, 375, 377, 378, 379, 380, 385, 386, 387, 388, 389, 390], [0.006507, 0.7624, 0.04024, 0.8288, 0.7543, 0.1255, 0.4571, 0.2286, 0.005164, 0.6362, 0.3136, 0.7625, 0.1519, 0.6945, 0.7302, 0.09711, 0.2562, 0.7165, 0.01562, 0.4793, 0.1392, 0.128, 0.6291, 0.04905, 0.623, 0.05314, 0.1775, 0.09477, 0.1071, 0.6656, 0.3313, 0.0431, 0.01387, 0.3494, 0.6074, 0.1722, 0.1959, 0.1645, 0.4587, 0.5418, 0.06692, 0.4211, 0.7423, 0.7911, 0.06088, 0.7478, 0.2816, 0.6506, 0.7843, 0.09128, 0.292]): _vg.add([_i], _w, 'REPLACE')
_vg = ob_human.vertex_groups.new(name='fingers.l')
for _i, _w in zip([317, 322, 325, 328, 329, 330, 331, 332, 333, 334, 335, 336, 337, 338, 339, 340, 342, 343, 344, 345, 346, 347, 348, 349, 350, 351, 353, 354, 367, 368, 369, 370, 371, 372, 373, 374, 375, 376, 377, 378, 379, 380, 381, 382, 383, 384, 385, 386, 387, 388, 389, 390], [0.08975, 0.02585, 0.3339, 0.1125, 0.1594, 0.1352, 0.08797, 0.09261, 0.728, 0.09299, 0.1079, 0.4739, 0.5949, 0.8211, 0.3219, 0.737, 0.3167, 0.6362, 0.791, 0.7035, 0.9684, 0.882, 0.9048, 0.2737, 0.6392, 0.7504, 0.01444, 0.03212, 0.517, 0.3629, 0.7634, 0.7882, 0.8105, 0.1409, 0.9752, 0.03513, 0.8473, 0.9697, 0.2543, 0.1995, 0.09386, 0.9338, 0.9828, 0.9886, 0.9903, 0.9162, 0.2522, 0.06994, 0.0508, 0.2157, 0.9087, 0.708]): _vg.add([_i], _w, 'REPLACE')
_vg = ob_human.vertex_groups.new(name='thumb.l')
for _i, _w in zip([313, 316, 319, 320, 321, 322, 323, 324, 327, 328, 329, 330, 332, 335, 336, 337, 338, 340, 341, 343, 344, 345, 348, 349, 351, 352, 353, 354, 355, 356, 357, 358, 359, 360, 361, 362, 363, 364, 365, 366, 367, 369, 372, 374, 375, 377, 378, 379, 384, 386, 387], [0.03991, 0.008662, 0.0612, 0.135, 0.8039, 0.2267, 0.01315, 0.9385, 0.9746, 0.1002, 0.6768, 0.1157, 0.8146, 0.8575, 0.03366, 0.2618, 0.03201, 0.2118, 0.981, 0.3088, 0.007793, 0.1989, 0.07306, 0.05285, 0.2015, 0.9896, 0.9367, 0.9433, 0.9983, 0.9987, 0.9964, 0.9954, 0.9993, 0.9993, 0.999, 0.9983, 0.9998, 0.9998, 0.9999, 0.9997, 0.1297, 0.06198, 0.3562, 0.2038, 0.08069, 0.3159, 0.009188, 0.036, 0.06503, 0.5238, 0.06695]): _vg.add([_i], _w, 'REPLACE')
_vg = ob_human.vertex_groups.new(name='shoulder.r')
_vg = ob_human.vertex_groups.new(name='upperarm.r')
_vg = ob_human.vertex_groups.new(name='lowerarm.r')
_vg = ob_human.vertex_groups.new(name='hand.r')
_vg = ob_human.vertex_groups.new(name='fingers.r')
_vg = ob_human.vertex_groups.new(name='thumb.r')
_vg = ob_human.vertex_groups.new(name='Neck')
for _i, _w in zip([0, 1, 3, 4, 5, 6, 7, 8, 9, 10, 12, 13, 14, 15, 16, 24, 25, 26, 27, 28, 29, 30, 37, 38, 39, 40, 41, 42, 44, 45, 46, 47, 48, 49, 50, 51, 61, 62, 64, 65, 67, 69, 71, 72, 76, 78, 79, 81, 82, 83, 87, 88, 89, 90, 91, 92, 93, 96, 97, 98, 99, 263, 264, 265, 266, 268, 391, 392, 393, 416, 417, 418, 419, 420, 421, 422, 423, 424, 425, 426, 427, 428, 429, 430, 431, 432, 433, 434, 435, 436, 437, 438, 439, 440, 441, 442, 443, 444, 445, 446, 447, 448, 449, 450, 451, 452, 453, 454, 455, 456, 457], [0.168, 0.1959, 0.001357, 0.2213, 0.2486, 0.2071, 0.2272, 0.2215, 0.07817, 0.03572, 0.2924, 0.3065, 0.1078, 0.05711, 0.02315, 0.7859, 0.8213, 0.7515, 0.4758, 0.4965, 0.3476, 0.3579, 0.09526, 0.1066, 0.1071, 0.04119, 0.04934, 0.05311, 0.0006704, 0.01137, 0.1832, 0.2564, 0.06784, 0.0787, 0.01864, 0.01791, 0.03513, 0.04298, 0.09344, 0.1004, 0.003463, 0.08218, 0.1891, 0.6484, 0.6302, 0.2435, 0.5848, 0.8361, 0.7898, 0.8637, 0.04329, 0.01418, 0.01129, 0.8059, 0.7638, 0.8039, 0.836, 0.8362, 0.8263, 0.8165, 0.8082, 0.08016, 0.1083, 0.1372, 0.1509, 0.03652, 0.17, 0.2625, 0.4112, 0.01786, 0.04013, 0.02059, 0.025, 0.03224, 0.04324, 0.04831, 0.01756, 0.02149, 0.02679, 0.04862, 0.03089, 0.03717, 0.04267, 0.05554, 0.0635, 0.02635, 0.03223, 0.05962, 0.06128, 0.05198, 0.06645, 0.05743, 0.05554, 0.05962, 0.06128, 0.05198, 0.06645, 0.05743, 0.1694, 0.07401, 0.07401, 0.1694, 0.0787, 0.06784, 0.2564, 0.1832, 0.1437, 0.07401, 0.1694, 0.0787, 0.1437]): _vg.add([_i], _w, 'REPLACE')
_vg = ob_human.vertex_groups.new(name='Head')
for _i, _w in zip([0, 1, 2, 3, 4, 5, 6, 7, 8, 9, 10, 11, 12, 13, 14, 15, 16, 17, 18, 19, 20, 21, 22, 23, 24, 25, 26, 27, 28, 29, 30, 31, 32, 33, 34, 35, 36, 37, 38, 39, 40, 41, 42, 43, 44, 45, 46, 47, 48, 49, 50, 51, 58, 59, 61, 62, 64, 65, 81, 82, 83, 90, 91, 92, 93, 96, 97, 98, 99, 394, 395, 396, 397, 398, 399, 400, 401, 402, 403, 404, 405, 406, 407, 408, 409, 410, 411, 412, 413, 414, 415, 416, 417, 418, 419, 420, 421, 422, 423, 424, 425, 426, 427, 428, 429, 430, 431, 432, 433, 434, 435, 436, 437, 438, 439, 440, 441, 442, 443, 444, 445, 446, 447, 448, 449, 450, 451, 452, 453, 454, 455, 456, 457], [0.8244, 0.7968, 0.9853, 0.9734, 0.7695, 0.7428, 0.785, 0.762, 0.7678, 0.9183, 0.9552, 0.9742, 0.6958, 0.6804, 0.8884, 0.9409, 0.9621, 0.9873, 0.9849, 0.9798, 0.9899, 0.9905, 0.9762, 0.9766, 0.1762, 0.05281, 0.2127, 0.5044, 0.4764, 0.6375, 0.6249, 0.9936, 0.9902, 0.9839, 0.9959, 0.9917, 0.9849, 0.9007, 0.8893, 0.889, 0.9525, 0.9484, 0.945, 0.9763, 0.9737, 0.9682, 0.8108, 0.7367, 0.9298, 0.9187, 0.9645, 0.9649, 0.9788, 0.9779, 0.9555, 0.9513, 0.9022, 0.8948, 0.04817, 0.1707, 0.03868, 0.05881, 0.1973, 0.007241, 0.1122, 0.02642, 0.1204, 0.05807, 0.1581, 0.9873, 0.9849, 0.9936, 0.9902, 0.9873, 0.9849, 0.9936, 0.9902, 0.9873, 0.9849, 0.9936, 0.9902, 0.9873, 0.9849, 0.9936, 0.9902, 0.9873, 0.9849, 0.9873, 0.9849, 0.9873, 0.9849, 0.9647, 0.9515, 0.9644, 0.9611, 0.9566, 0.9472, 0.9418, 0.9671, 0.9646, 0.96, 0.9462, 0.9584, 0.9547, 0.9508, 0.9385, 0.9302, 0.9613, 0.958, 0.9343, 0.9345, 0.9425, 0.9293, 0.9388, 0.9385, 0.9343, 0.9345, 0.9425, 0.9293, 0.9388, 0.8258, 0.9235, 0.9235, 0.8258, 0.9187, 0.9298, 0.7367, 0.8108, 0.8519, 0.9235, 0.8258, 0.9187, 0.8519]): _vg.add([_i], _w, 'REPLACE')
_vg = ob_human.vertex_groups.new(name='upperleg.l')
for _i, _w in zip([52, 53, 54, 55, 57, 60, 63, 66, 75, 77, 86, 94, 102, 103, 104, 105, 106, 107, 108, 109, 110, 111, 112, 114, 115, 116, 117, 118, 119, 120, 121, 122, 123, 124, 125, 126, 127, 128, 129, 130, 131, 132, 133, 134, 135, 136, 137, 138, 139, 140, 141, 142, 143, 144, 145, 146, 147, 148, 149, 150, 151, 152, 153, 154, 155, 156, 157, 158, 159, 160, 161, 162, 163, 164, 165, 166, 167, 168, 169], [0.2087, 0.05164, 0.1457, 0.2423, 0.8843, 0.01733, 0.09927, 0.04997, 0.04591, 0.01071, 0.02408, 0.2296, 0.08632, 0.1869, 0.008606, 0.1708, 0.07626, 0.136, 0.0522, 0.1511, 0.1732, 0.06765, 0.7941, 0.73, 0.9586, 0.5795, 0.4887, 0.5572, 0.6778, 0.6845, 0.9528, 0.8631, 1.0, 0.9997, 0.9994, 0.9997, 0.9998, 1.0, 0.9999, 0.9999, 0.9998, 0.9988, 0.9978, 0.9984, 0.9993, 0.9995, 0.9997, 0.9997, 0.9974, 0.9948, 0.9928, 0.9907, 0.9904, 0.9957, 0.9945, 0.9968, 0.8905, 0.8788, 0.844, 0.8104, 0.8086, 0.9067, 0.8484, 0.9221, 0.1839, 0.2238, 0.2618, 0.2835, 0.2811, 0.1717, 0.2326, 0.1368, 0.008265, 0.03233, 0.05526, 0.06743, 0.06635, 0.008209, 0.03628]): _vg.add([_i], _w, 'REPLACE')
_vg = ob_human.vertex_groups.new(name='lowerleg.l')
for _i, _w in zip([147, 148, 149, 150, 151, 152, 153, 154, 155, 156, 157, 158, 159, 160, 161, 162, 163, 164, 165, 166, 167, 168, 169, 170, 171, 172, 173, 174, 175, 176, 177, 178, 179, 180, 181, 182, 183, 184, 185, 186, 187, 188, 189, 190, 191, 192, 193, 194, 195, 196, 197, 198, 199, 201, 202, 203, 204, 205, 206, 207, 209, 210, 211, 212, 213, 214, 215, 217, 218, 219, 220, 221, 222, 223, 225, 226, 227, 229, 232], [0.1095, 0.1212, 0.156, 0.1896, 0.1914, 0.09333, 0.1516, 0.07789, 0.8161, 0.7761, 0.7381, 0.7163, 0.7188, 0.8282, 0.7673, 0.8632, 0.9706, 0.9581, 0.9442, 0.9321, 0.9333, 0.9702, 0.9567, 0.9776, 0.9951, 0.9887, 0.9903, 0.989, 0.9903, 0.9896, 0.9949, 0.9923, 0.9771, 0.9264, 0.9685, 0.9809, 0.9863, 0.9155, 0.9923, 0.9269, 0.7148, 0.1791, 0.7351, 0.8759, 0.9152, 0.1328, 0.942, 0.173, 0.3642, 0.1041, 0.3504, 0.7356, 0.798, 0.8303, 0.1052, 0.2228, 0.06372, 0.2026, 0.5452, 0.5867, 0.5548, 0.06884, 0.199, 0.03496, 0.1503, 0.4703, 0.5124, 0.4915, 0.03924, 0.2176, 0.02042, 0.1383, 0.4469, 0.4882, 0.4689, 0.01157, 0.02071, 0.02123, 0.008359]): _vg.add([_i], _w, 'REPLACE')
_vg = ob_human.vertex_groups.new(name='foot.l')
for _i, _w in zip([180, 181, 184, 186, 187, 188, 189, 190, 191, 192, 193, 194, 195, 196, 197, 198, 199, 200, 201, 202, 203, 204, 205, 206, 207, 208, 209, 210, 211, 212, 213, 214, 215, 216, 217, 218, 219, 220, 221, 222, 223, 224, 225, 226, 227, 228, 229, 230, 232, 233, 235, 236, 238, 239, 240, 241, 242, 243, 244, 245, 246, 247, 248, 249, 250, 251, 254, 257, 260], [0.06187, 0.005242, 0.06992, 0.06114, 0.2563, 0.6922, 0.2439, 0.1187, 0.08238, 0.7114, 0.05515, 0.6932, 0.5966, 0.71, 0.6214, 0.2583, 0.1996, 0.05061, 0.1665, 0.6931, 0.7282, 0.7404, 0.7665, 0.449, 0.4112, 0.008537, 0.4426, 0.7186, 0.7292, 0.7495, 0.8151, 0.5229, 0.4847, 0.05286, 0.5048, 0.7376, 0.6901, 0.7518, 0.8261, 0.5456, 0.508, 0.8448, 0.528, 0.7554, 0.1818, 0.1192, 0.1703, 0.2038, 0.2143, 0.2119, 0.2237, 0.215, 0.2384, 0.2077, 0.1674, 0.2448, 0.06736, 0.06986, 0.07137, 0.07466, 0.07123, 0.08218, 0.06654, 0.02514, 0.08579, 0.00869, 0.01096, 0.01832, 0.0247]): _vg.add([_i], _w, 'REPLACE')
_vg = ob_human.vertex_groups.new(name='toe.l')
for _i, _w in zip([187, 188, 192, 194, 195, 196, 197, 200, 202, 203, 204, 205, 208, 210, 211, 212, 213, 216, 218, 219, 220, 221, 224, 226, 227, 228, 229, 230, 231, 232, 233, 234, 235, 236, 237, 238, 239, 240, 241, 242, 243, 244, 245, 246, 247, 248, 249, 250, 251, 252, 253, 254, 255, 256, 257, 258, 259, 260, 261, 262], [0.007857, 0.1286, 0.1558, 0.1338, 0.02838, 0.1859, 0.006359, 0.9402, 0.2017, 0.04784, 0.1958, 0.01173, 0.9654, 0.2126, 0.07186, 0.208, 0.01932, 0.9384, 0.2178, 0.09224, 0.2129, 0.02124, 0.134, 0.2138, 0.7828, 0.858, 0.7941, 0.7724, 0.9744, 0.7565, 0.7699, 0.9874, 0.7535, 0.7715, 0.9777, 0.7455, 0.781, 0.8273, 0.742, 0.9252, 0.9214, 0.9221, 0.9178, 0.9237, 0.9117, 0.9292, 0.9609, 0.9087, 0.9674, 0.9961, 0.9812, 0.9667, 0.9973, 0.9793, 0.9632, 0.9958, 0.9772, 0.96, 0.9946, 0.9757]): _vg.add([_i], _w, 'REPLACE')
_vg = ob_human.vertex_groups.new(name='upperleg.r')
_vg = ob_human.vertex_groups.new(name='lowerleg.r')
_vg = ob_human.vertex_groups.new(name='foot.r')
_vg = ob_human.vertex_groups.new(name='toe.r')
_m = ob_human.modifiers.new('Mirror', 'MIRROR')
_m = ob_human.modifiers.new('Armature', 'ARMATURE')
_m.object = ob_armature
ob_lamp.location = (4.076, 1.005, 5.904)
ob_lamp.rotation_euler = (0.6503, 0.05522, 1.866)
ob_lamp.lock_rotations_4d = False
ob_lamp.empty_display_type = 'ARROWS'
ob_lamp.color = (0.0, 0.0, 0.0, 0.0)
ob_lamp.lineart.crease_threshold = 0.0
ob_camera.location = (7.481, -6.508, 5.344)
ob_camera.rotation_euler = (1.109, 0.01082, 0.8149)
ob_camera.lock_rotations_4d = False
ob_camera.empty_display_type = 'ARROWS'
ob_camera.color = (0.0, 0.0, 0.0, 0.0)
ob_camera.display_type = 'WIRE'
ob_camera.lineart.crease_threshold = 0.0

# ---- collection membership
col_collection_1.objects.link(ob_armature)
col_collection_1.objects.link(ob_human)
col_collection_1.objects.link(ob_lamp)
col_collection_1.objects.link(ob_camera)

# ---- scene / render settings (as saved in the file)
scene.camera = ob_camera
scene.frame_start = 1; scene.frame_end = 40; scene.frame_set(21)
scene.render.engine = 'BLENDER_EEVEE_NEXT'
scene.render.resolution_percentage = 50
scene.render.dither_intensity = 0.0
scene.cycles.use_denoising = False
scene.cycles.samples = 10
scene.cycles.sampling_pattern = 'TABULATED_SOBOL'
scene.cycles.light_sampling_threshold = 0.0
scene.cycles.use_adaptive_sampling = False
scene.cycles.use_light_tree = False
scene.cycles.blur_glossy = 0.0
scene.cycles.volume_bounces = 1
scene.cycles.pixel_filter_type = 'GAUSSIAN'
scene.cycles.sample_clamp_indirect = 0.0
scene.view_settings.view_transform = 'Standard'
bpy.context.view_layer.update()
